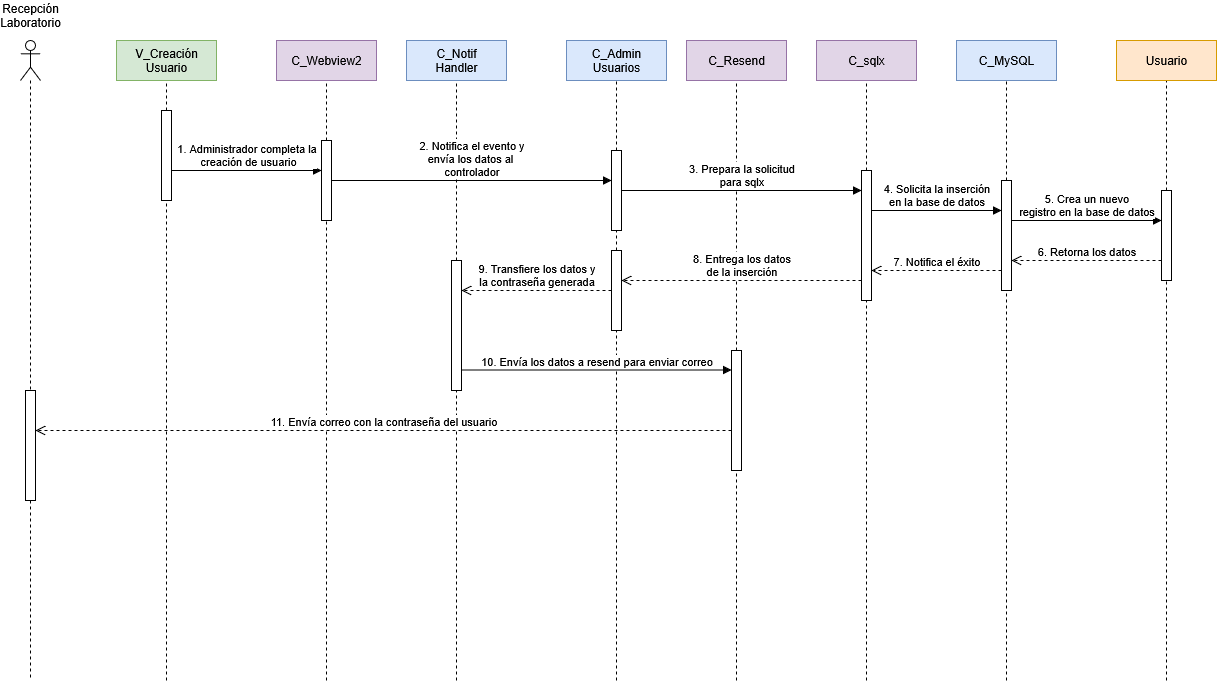

The diagram above was exported from draw.io. Its source (the exported page's mxGraphModel, read from the mxfile embedded in the PNG):
<mxGraphModel dx="-614" dy="2019" grid="1" gridSize="10" guides="1" tooltips="1" connect="1" arrows="1" fold="1" page="0" pageScale="1" pageWidth="1100" pageHeight="850" math="0" shadow="0">
  <root>
    <mxCell id="0" />
    <mxCell id="1" parent="0" />
    <mxCell id="ZQ-uWjOfv0I_T1ej-jNB-26" value="" style="shape=umlLifeline;perimeter=lifelinePerimeter;whiteSpace=wrap;html=1;container=1;dropTarget=0;collapsible=0;recursiveResize=0;outlineConnect=0;portConstraint=eastwest;newEdgeStyle={&quot;curved&quot;:0,&quot;rounded&quot;:0};participant=umlActor;" parent="1" vertex="1">
      <mxGeometry x="1424" y="-70" width="20" height="640" as="geometry" />
    </mxCell>
    <mxCell id="ZQ-uWjOfv0I_T1ej-jNB-28" value="" style="html=1;points=[[0,0,0,0,5],[0,1,0,0,-5],[1,0,0,0,5],[1,1,0,0,-5]];perimeter=orthogonalPerimeter;outlineConnect=0;targetShapes=umlLifeline;portConstraint=eastwest;newEdgeStyle={&quot;curved&quot;:0,&quot;rounded&quot;:0};" parent="ZQ-uWjOfv0I_T1ej-jNB-26" vertex="1">
      <mxGeometry x="5" y="350" width="10" height="110" as="geometry" />
    </mxCell>
    <mxCell id="ZQ-uWjOfv0I_T1ej-jNB-41" value="" style="endArrow=none;dashed=1;html=1;rounded=0;entryX=0.5;entryY=1;entryDx=0;entryDy=0;" parent="1" source="5reuHPiCfjvS25sJ4wBa-22" edge="1">
      <mxGeometry width="50" height="50" relative="1" as="geometry">
        <mxPoint x="2020" y="530" as="sourcePoint" />
        <mxPoint x="2020" y="-30" as="targetPoint" />
      </mxGeometry>
    </mxCell>
    <mxCell id="ZQ-uWjOfv0I_T1ej-jNB-42" value="&lt;div&gt;C_Admin&lt;/div&gt;&lt;div&gt;Usuarios&lt;/div&gt;" style="rounded=0;whiteSpace=wrap;html=1;fillColor=#dae8fc;strokeColor=#6c8ebf;" parent="1" vertex="1">
      <mxGeometry x="1970" y="-70" width="100" height="40" as="geometry" />
    </mxCell>
    <mxCell id="ZQ-uWjOfv0I_T1ej-jNB-43" value="" style="endArrow=none;dashed=1;html=1;rounded=0;entryX=0.5;entryY=1;entryDx=0;entryDy=0;" parent="1" source="5reuHPiCfjvS25sJ4wBa-16" edge="1">
      <mxGeometry width="50" height="50" relative="1" as="geometry">
        <mxPoint x="1730" y="530" as="sourcePoint" />
        <mxPoint x="1730" y="-30" as="targetPoint" />
      </mxGeometry>
    </mxCell>
    <mxCell id="ZQ-uWjOfv0I_T1ej-jNB-44" value="C_Webview2" style="rounded=0;whiteSpace=wrap;html=1;fillColor=#e1d5e7;strokeColor=#9673a6;" parent="1" vertex="1">
      <mxGeometry x="1680" y="-70" width="100" height="40" as="geometry" />
    </mxCell>
    <mxCell id="ZQ-uWjOfv0I_T1ej-jNB-45" value="" style="endArrow=none;dashed=1;html=1;rounded=0;entryX=0.5;entryY=1;entryDx=0;entryDy=0;" parent="1" source="5reuHPiCfjvS25sJ4wBa-27" edge="1">
      <mxGeometry width="50" height="50" relative="1" as="geometry">
        <mxPoint x="2410" y="530" as="sourcePoint" />
        <mxPoint x="2410" y="-30" as="targetPoint" />
      </mxGeometry>
    </mxCell>
    <mxCell id="ZQ-uWjOfv0I_T1ej-jNB-46" value="C_MySQL" style="rounded=0;whiteSpace=wrap;html=1;fillColor=#dae8fc;strokeColor=#6c8ebf;" parent="1" vertex="1">
      <mxGeometry x="2360" y="-70" width="100" height="40" as="geometry" />
    </mxCell>
    <mxCell id="ZQ-uWjOfv0I_T1ej-jNB-47" value="" style="endArrow=none;dashed=1;html=1;rounded=0;entryX=0.5;entryY=1;entryDx=0;entryDy=0;" parent="1" source="5reuHPiCfjvS25sJ4wBa-24" edge="1">
      <mxGeometry width="50" height="50" relative="1" as="geometry">
        <mxPoint x="2270" y="530" as="sourcePoint" />
        <mxPoint x="2270" y="-30" as="targetPoint" />
      </mxGeometry>
    </mxCell>
    <mxCell id="ZQ-uWjOfv0I_T1ej-jNB-48" value="C_sqlx" style="rounded=0;whiteSpace=wrap;html=1;fillColor=#e1d5e7;strokeColor=#9673a6;" parent="1" vertex="1">
      <mxGeometry x="2220" y="-70" width="100" height="40" as="geometry" />
    </mxCell>
    <mxCell id="ZQ-uWjOfv0I_T1ej-jNB-49" value="" style="endArrow=none;dashed=1;html=1;rounded=0;entryX=0.5;entryY=1;entryDx=0;entryDy=0;" parent="1" source="5reuHPiCfjvS25sJ4wBa-31" edge="1">
      <mxGeometry width="50" height="50" relative="1" as="geometry">
        <mxPoint x="2570" y="530" as="sourcePoint" />
        <mxPoint x="2570" y="-30" as="targetPoint" />
      </mxGeometry>
    </mxCell>
    <mxCell id="ZQ-uWjOfv0I_T1ej-jNB-50" value="Usuario" style="rounded=0;whiteSpace=wrap;html=1;fillColor=#ffe6cc;strokeColor=#d79b00;" parent="1" vertex="1">
      <mxGeometry x="2520" y="-70" width="100" height="40" as="geometry" />
    </mxCell>
    <mxCell id="ZQ-uWjOfv0I_T1ej-jNB-39" value="" style="endArrow=none;dashed=1;html=1;rounded=0;entryX=0.5;entryY=1;entryDx=0;entryDy=0;" parent="1" source="_YeQ2jcj-qzQJQCxw0vC-2" edge="1">
      <mxGeometry width="50" height="50" relative="1" as="geometry">
        <mxPoint x="1570" y="530" as="sourcePoint" />
        <mxPoint x="1570" y="-30" as="targetPoint" />
      </mxGeometry>
    </mxCell>
    <mxCell id="ZQ-uWjOfv0I_T1ej-jNB-40" value="&lt;div&gt;V_Creación&lt;/div&gt;&lt;div&gt;Usuario&lt;/div&gt;" style="rounded=0;whiteSpace=wrap;html=1;fillColor=#d5e8d4;strokeColor=#82b366;" parent="1" vertex="1">
      <mxGeometry x="1520" y="-70" width="100" height="40" as="geometry" />
    </mxCell>
    <mxCell id="Oj3wht7SEU1-jfkufBdK-1" value="&lt;div&gt;Recepción&lt;/div&gt;&lt;div&gt;Laboratorio&lt;/div&gt;" style="text;html=1;align=center;verticalAlign=middle;whiteSpace=wrap;rounded=0;" parent="1" vertex="1">
      <mxGeometry x="1404" y="-110" width="60" height="30" as="geometry" />
    </mxCell>
    <mxCell id="_YeQ2jcj-qzQJQCxw0vC-3" value="" style="endArrow=none;dashed=1;html=1;rounded=0;entryX=0.5;entryY=1;entryDx=0;entryDy=0;" parent="1" target="_YeQ2jcj-qzQJQCxw0vC-2" edge="1">
      <mxGeometry width="50" height="50" relative="1" as="geometry">
        <mxPoint x="1570" y="570" as="sourcePoint" />
        <mxPoint x="1570" y="-230" as="targetPoint" />
      </mxGeometry>
    </mxCell>
    <mxCell id="_YeQ2jcj-qzQJQCxw0vC-2" value="" style="html=1;points=[[0,0,0,0,5],[0,1,0,0,-5],[1,0,0,0,5],[1,1,0,0,-5]];perimeter=orthogonalPerimeter;outlineConnect=0;targetShapes=umlLifeline;portConstraint=eastwest;newEdgeStyle={&quot;curved&quot;:0,&quot;rounded&quot;:0};" parent="1" vertex="1">
      <mxGeometry x="1565" width="10" height="90" as="geometry" />
    </mxCell>
    <mxCell id="5reuHPiCfjvS25sJ4wBa-15" value="" style="endArrow=none;dashed=1;html=1;rounded=0;entryX=0.5;entryY=1;entryDx=0;entryDy=0;" parent="1" target="5reuHPiCfjvS25sJ4wBa-16" edge="1">
      <mxGeometry width="50" height="50" relative="1" as="geometry">
        <mxPoint x="1730" y="570" as="sourcePoint" />
        <mxPoint x="1730" y="-230" as="targetPoint" />
      </mxGeometry>
    </mxCell>
    <mxCell id="5reuHPiCfjvS25sJ4wBa-16" value="" style="html=1;points=[[0,0,0,0,5],[0,1,0,0,-5],[1,0,0,0,5],[1,1,0,0,-5]];perimeter=orthogonalPerimeter;outlineConnect=0;targetShapes=umlLifeline;portConstraint=eastwest;newEdgeStyle={&quot;curved&quot;:0,&quot;rounded&quot;:0};" parent="1" vertex="1">
      <mxGeometry x="1725" y="30" width="10" height="80" as="geometry" />
    </mxCell>
    <mxCell id="5reuHPiCfjvS25sJ4wBa-20" value="&lt;div&gt;1. Administrador completa la&lt;/div&gt;&lt;div&gt;&amp;nbsp;creación de usuario&lt;/div&gt;" style="html=1;verticalAlign=bottom;endArrow=block;curved=0;rounded=0;" parent="1" source="_YeQ2jcj-qzQJQCxw0vC-2" edge="1">
      <mxGeometry width="80" relative="1" as="geometry">
        <mxPoint x="1595" y="60" as="sourcePoint" />
        <mxPoint x="1725" y="60" as="targetPoint" />
      </mxGeometry>
    </mxCell>
    <mxCell id="5reuHPiCfjvS25sJ4wBa-21" value="" style="endArrow=none;dashed=1;html=1;rounded=0;entryX=0.5;entryY=1;entryDx=0;entryDy=0;" parent="1" source="5reuHPiCfjvS25sJ4wBa-35" target="5reuHPiCfjvS25sJ4wBa-22" edge="1">
      <mxGeometry width="50" height="50" relative="1" as="geometry">
        <mxPoint x="2020" y="330" as="sourcePoint" />
        <mxPoint x="2020" y="-230" as="targetPoint" />
      </mxGeometry>
    </mxCell>
    <mxCell id="5reuHPiCfjvS25sJ4wBa-22" value="" style="html=1;points=[[0,0,0,0,5],[0,1,0,0,-5],[1,0,0,0,5],[1,1,0,0,-5]];perimeter=orthogonalPerimeter;outlineConnect=0;targetShapes=umlLifeline;portConstraint=eastwest;newEdgeStyle={&quot;curved&quot;:0,&quot;rounded&quot;:0};" parent="1" vertex="1">
      <mxGeometry x="2015" y="40" width="10" height="80" as="geometry" />
    </mxCell>
    <mxCell id="5reuHPiCfjvS25sJ4wBa-23" value="" style="endArrow=none;dashed=1;html=1;rounded=0;entryX=0.5;entryY=1;entryDx=0;entryDy=0;" parent="1" target="5reuHPiCfjvS25sJ4wBa-24" edge="1">
      <mxGeometry width="50" height="50" relative="1" as="geometry">
        <mxPoint x="2270" y="570" as="sourcePoint" />
        <mxPoint x="2270" y="-30" as="targetPoint" />
      </mxGeometry>
    </mxCell>
    <mxCell id="5reuHPiCfjvS25sJ4wBa-24" value="" style="html=1;points=[[0,0,0,0,5],[0,1,0,0,-5],[1,0,0,0,5],[1,1,0,0,-5]];perimeter=orthogonalPerimeter;outlineConnect=0;targetShapes=umlLifeline;portConstraint=eastwest;newEdgeStyle={&quot;curved&quot;:0,&quot;rounded&quot;:0};" parent="1" vertex="1">
      <mxGeometry x="2265" y="60" width="10" height="130" as="geometry" />
    </mxCell>
    <mxCell id="5reuHPiCfjvS25sJ4wBa-26" value="" style="endArrow=none;dashed=1;html=1;rounded=0;entryX=0.5;entryY=1;entryDx=0;entryDy=0;" parent="1" target="5reuHPiCfjvS25sJ4wBa-27" edge="1">
      <mxGeometry width="50" height="50" relative="1" as="geometry">
        <mxPoint x="2410" y="570" as="sourcePoint" />
        <mxPoint x="2410" y="-30" as="targetPoint" />
      </mxGeometry>
    </mxCell>
    <mxCell id="5reuHPiCfjvS25sJ4wBa-27" value="" style="html=1;points=[[0,0,0,0,5],[0,1,0,0,-5],[1,0,0,0,5],[1,1,0,0,-5]];perimeter=orthogonalPerimeter;outlineConnect=0;targetShapes=umlLifeline;portConstraint=eastwest;newEdgeStyle={&quot;curved&quot;:0,&quot;rounded&quot;:0};" parent="1" vertex="1">
      <mxGeometry x="2405" y="70" width="10" height="110" as="geometry" />
    </mxCell>
    <mxCell id="5reuHPiCfjvS25sJ4wBa-29" value="&lt;div&gt;4. Solicita la inserción&lt;/div&gt;&lt;div&gt;en la base de datos&lt;/div&gt;" style="html=1;verticalAlign=bottom;endArrow=block;curved=0;rounded=0;" parent="1" target="5reuHPiCfjvS25sJ4wBa-27" edge="1">
      <mxGeometry width="80" relative="1" as="geometry">
        <mxPoint x="2275" y="100" as="sourcePoint" />
        <mxPoint x="2395" y="100" as="targetPoint" />
      </mxGeometry>
    </mxCell>
    <mxCell id="5reuHPiCfjvS25sJ4wBa-30" value="" style="endArrow=none;dashed=1;html=1;rounded=0;entryX=0.5;entryY=1;entryDx=0;entryDy=0;" parent="1" target="5reuHPiCfjvS25sJ4wBa-31" edge="1">
      <mxGeometry width="50" height="50" relative="1" as="geometry">
        <mxPoint x="2570" y="570" as="sourcePoint" />
        <mxPoint x="2570" y="-30" as="targetPoint" />
      </mxGeometry>
    </mxCell>
    <mxCell id="5reuHPiCfjvS25sJ4wBa-31" value="" style="html=1;points=[[0,0,0,0,5],[0,1,0,0,-5],[1,0,0,0,5],[1,1,0,0,-5]];perimeter=orthogonalPerimeter;outlineConnect=0;targetShapes=umlLifeline;portConstraint=eastwest;newEdgeStyle={&quot;curved&quot;:0,&quot;rounded&quot;:0};" parent="1" vertex="1">
      <mxGeometry x="2565" y="80" width="10" height="90" as="geometry" />
    </mxCell>
    <mxCell id="5reuHPiCfjvS25sJ4wBa-32" value="&lt;div&gt;5. Crea un nuevo&lt;/div&gt;&lt;div&gt;registro en la base de datos&lt;/div&gt;" style="html=1;verticalAlign=bottom;endArrow=block;curved=0;rounded=0;" parent="1" target="5reuHPiCfjvS25sJ4wBa-31" edge="1">
      <mxGeometry width="80" relative="1" as="geometry">
        <mxPoint x="2415" y="110" as="sourcePoint" />
        <mxPoint x="2545" y="110" as="targetPoint" />
      </mxGeometry>
    </mxCell>
    <mxCell id="5reuHPiCfjvS25sJ4wBa-33" value="6. Retorna los datos" style="html=1;verticalAlign=bottom;endArrow=open;dashed=1;endSize=8;curved=0;rounded=0;" parent="1" source="5reuHPiCfjvS25sJ4wBa-31" edge="1">
      <mxGeometry relative="1" as="geometry">
        <mxPoint x="2545" y="150" as="sourcePoint" />
        <mxPoint x="2415" y="150" as="targetPoint" />
      </mxGeometry>
    </mxCell>
    <mxCell id="5reuHPiCfjvS25sJ4wBa-34" value="7. Notifica el éxito" style="html=1;verticalAlign=bottom;endArrow=open;dashed=1;endSize=8;curved=0;rounded=0;" parent="1" source="5reuHPiCfjvS25sJ4wBa-27" edge="1">
      <mxGeometry relative="1" as="geometry">
        <mxPoint x="2395" y="160" as="sourcePoint" />
        <mxPoint x="2275" y="160" as="targetPoint" />
        <mxPoint as="offset" />
      </mxGeometry>
    </mxCell>
    <mxCell id="5reuHPiCfjvS25sJ4wBa-36" value="" style="endArrow=none;dashed=1;html=1;rounded=0;entryX=0.5;entryY=1;entryDx=0;entryDy=0;" parent="1" target="5reuHPiCfjvS25sJ4wBa-35" edge="1">
      <mxGeometry width="50" height="50" relative="1" as="geometry">
        <mxPoint x="2020" y="570" as="sourcePoint" />
        <mxPoint x="2020" y="320" as="targetPoint" />
      </mxGeometry>
    </mxCell>
    <mxCell id="5reuHPiCfjvS25sJ4wBa-35" value="" style="html=1;points=[[0,0,0,0,5],[0,1,0,0,-5],[1,0,0,0,5],[1,1,0,0,-5]];perimeter=orthogonalPerimeter;outlineConnect=0;targetShapes=umlLifeline;portConstraint=eastwest;newEdgeStyle={&quot;curved&quot;:0,&quot;rounded&quot;:0};" parent="1" vertex="1">
      <mxGeometry x="2015" y="140" width="10" height="80" as="geometry" />
    </mxCell>
    <mxCell id="fZZWMTbglSt1BbAZhc5K-1" value="" style="endArrow=none;dashed=1;html=1;rounded=0;entryX=0.5;entryY=1;entryDx=0;entryDy=0;" parent="1" source="fZZWMTbglSt1BbAZhc5K-3" edge="1">
      <mxGeometry width="50" height="50" relative="1" as="geometry">
        <mxPoint x="1860" y="570" as="sourcePoint" />
        <mxPoint x="1860" y="-30" as="targetPoint" />
      </mxGeometry>
    </mxCell>
    <mxCell id="fZZWMTbglSt1BbAZhc5K-2" value="&lt;div&gt;C_Notif&lt;/div&gt;&lt;div&gt;Handler&lt;/div&gt;" style="rounded=0;whiteSpace=wrap;html=1;fillColor=#dae8fc;strokeColor=#6c8ebf;" parent="1" vertex="1">
      <mxGeometry x="1810" y="-70" width="100" height="40" as="geometry" />
    </mxCell>
    <mxCell id="5reuHPiCfjvS25sJ4wBa-25" value="&lt;div&gt;2. Notifica el evento y&lt;/div&gt;&lt;div&gt;envía los datos al&amp;nbsp;&lt;/div&gt;&lt;div&gt;controlador&lt;/div&gt;" style="html=1;verticalAlign=bottom;endArrow=block;curved=0;rounded=0;" parent="1" source="5reuHPiCfjvS25sJ4wBa-16" target="5reuHPiCfjvS25sJ4wBa-22" edge="1">
      <mxGeometry width="80" relative="1" as="geometry">
        <mxPoint x="1770" y="90" as="sourcePoint" />
        <mxPoint x="1850" y="90" as="targetPoint" />
      </mxGeometry>
    </mxCell>
    <mxCell id="fZZWMTbglSt1BbAZhc5K-7" value="" style="endArrow=none;dashed=1;html=1;rounded=0;" parent="1" source="fZZWMTbglSt1BbAZhc5K-9" target="fZZWMTbglSt1BbAZhc5K-8" edge="1">
      <mxGeometry width="50" height="50" relative="1" as="geometry">
        <mxPoint x="2140" y="570" as="sourcePoint" />
        <mxPoint x="2140" y="-30" as="targetPoint" />
      </mxGeometry>
    </mxCell>
    <mxCell id="fZZWMTbglSt1BbAZhc5K-4" value="" style="endArrow=none;dashed=1;html=1;rounded=0;entryX=0.5;entryY=1;entryDx=0;entryDy=0;" parent="1" target="fZZWMTbglSt1BbAZhc5K-3" edge="1">
      <mxGeometry width="50" height="50" relative="1" as="geometry">
        <mxPoint x="1860" y="570" as="sourcePoint" />
        <mxPoint x="1860" y="-30" as="targetPoint" />
      </mxGeometry>
    </mxCell>
    <mxCell id="fZZWMTbglSt1BbAZhc5K-3" value="" style="html=1;points=[[0,0,0,0,5],[0,1,0,0,-5],[1,0,0,0,5],[1,1,0,0,-5]];perimeter=orthogonalPerimeter;outlineConnect=0;targetShapes=umlLifeline;portConstraint=eastwest;newEdgeStyle={&quot;curved&quot;:0,&quot;rounded&quot;:0};" parent="1" vertex="1">
      <mxGeometry x="1855" y="150" width="10" height="130" as="geometry" />
    </mxCell>
    <mxCell id="fZZWMTbglSt1BbAZhc5K-5" value="&lt;div&gt;9. Transfiere los datos y&lt;/div&gt;&lt;div&gt;la contraseña generada&lt;/div&gt;" style="html=1;verticalAlign=bottom;endArrow=open;dashed=1;endSize=8;curved=0;rounded=0;" parent="1" source="5reuHPiCfjvS25sJ4wBa-35" target="fZZWMTbglSt1BbAZhc5K-3" edge="1">
      <mxGeometry relative="1" as="geometry">
        <mxPoint x="1970" y="190" as="sourcePoint" />
        <mxPoint x="1890" y="190" as="targetPoint" />
      </mxGeometry>
    </mxCell>
    <mxCell id="fZZWMTbglSt1BbAZhc5K-8" value="C_Resend" style="rounded=0;whiteSpace=wrap;html=1;fillColor=#e1d5e7;strokeColor=#9673a6;" parent="1" vertex="1">
      <mxGeometry x="2090" y="-70" width="100" height="40" as="geometry" />
    </mxCell>
    <mxCell id="5reuHPiCfjvS25sJ4wBa-28" value="&lt;div&gt;3. Prepara la solicitud&lt;/div&gt;&lt;div&gt;para sqlx&lt;/div&gt;" style="html=1;verticalAlign=bottom;endArrow=block;curved=0;rounded=0;" parent="1" source="5reuHPiCfjvS25sJ4wBa-22" target="5reuHPiCfjvS25sJ4wBa-24" edge="1">
      <mxGeometry width="80" relative="1" as="geometry">
        <mxPoint x="2030" y="90" as="sourcePoint" />
        <mxPoint x="2110" y="90" as="targetPoint" />
      </mxGeometry>
    </mxCell>
    <mxCell id="5reuHPiCfjvS25sJ4wBa-37" value="&lt;div&gt;8. Entrega los datos&lt;/div&gt;&lt;div&gt;de la inserción&lt;/div&gt;" style="html=1;verticalAlign=bottom;endArrow=open;dashed=1;endSize=8;curved=0;rounded=0;" parent="1" source="5reuHPiCfjvS25sJ4wBa-24" edge="1">
      <mxGeometry relative="1" as="geometry">
        <mxPoint x="2155" y="170" as="sourcePoint" />
        <mxPoint x="2025" y="170" as="targetPoint" />
        <mxPoint as="offset" />
      </mxGeometry>
    </mxCell>
    <mxCell id="fZZWMTbglSt1BbAZhc5K-10" value="" style="endArrow=none;dashed=1;html=1;rounded=0;" parent="1" target="fZZWMTbglSt1BbAZhc5K-9" edge="1">
      <mxGeometry width="50" height="50" relative="1" as="geometry">
        <mxPoint x="2140" y="570" as="sourcePoint" />
        <mxPoint x="2140" y="-30" as="targetPoint" />
      </mxGeometry>
    </mxCell>
    <mxCell id="fZZWMTbglSt1BbAZhc5K-9" value="" style="html=1;points=[[0,0,0,0,5],[0,1,0,0,-5],[1,0,0,0,5],[1,1,0,0,-5]];perimeter=orthogonalPerimeter;outlineConnect=0;targetShapes=umlLifeline;portConstraint=eastwest;newEdgeStyle={&quot;curved&quot;:0,&quot;rounded&quot;:0};" parent="1" vertex="1">
      <mxGeometry x="2135" y="240" width="10" height="120" as="geometry" />
    </mxCell>
    <mxCell id="fZZWMTbglSt1BbAZhc5K-12" value="10. Envía los datos a resend para enviar correo" style="html=1;verticalAlign=bottom;endArrow=block;curved=0;rounded=0;" parent="1" target="fZZWMTbglSt1BbAZhc5K-9" edge="1">
      <mxGeometry width="80" relative="1" as="geometry">
        <mxPoint x="1865" y="259.5" as="sourcePoint" />
        <mxPoint x="2105" y="259.5" as="targetPoint" />
      </mxGeometry>
    </mxCell>
    <mxCell id="fZZWMTbglSt1BbAZhc5K-13" value="11. Envía correo con la contraseña del usuario" style="html=1;verticalAlign=bottom;endArrow=open;dashed=1;endSize=8;curved=0;rounded=0;" parent="1" source="fZZWMTbglSt1BbAZhc5K-9" edge="1">
      <mxGeometry relative="1" as="geometry">
        <mxPoint x="2105" y="320" as="sourcePoint" />
        <mxPoint x="1438.9999999999998" y="320" as="targetPoint" />
      </mxGeometry>
    </mxCell>
  </root>
</mxGraphModel>